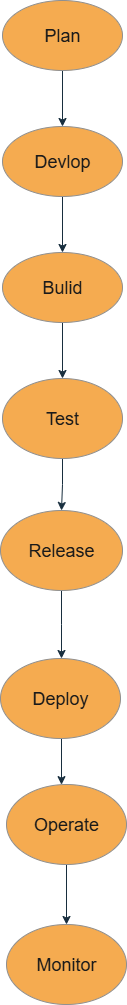

The diagram above was exported from draw.io. Its source (the exported page's mxGraphModel, read from the mxfile embedded in the PNG):
<mxGraphModel dx="2084" dy="1124" grid="1" gridSize="14" guides="1" tooltips="1" connect="1" arrows="1" fold="1" page="1" pageScale="1" pageWidth="850" pageHeight="1100" math="0" shadow="0">
  <root>
    <mxCell id="0" />
    <mxCell id="1" parent="0" />
    <mxCell id="gGsO20ssUjspeRV_EdIG-45" value="" style="edgeStyle=orthogonalEdgeStyle;rounded=0;orthogonalLoop=1;jettySize=auto;html=1;strokeColor=#182E3E;fontColor=default;labelBackgroundColor=none;" edge="1" parent="1" source="gGsO20ssUjspeRV_EdIG-11">
      <mxGeometry relative="1" as="geometry">
        <mxPoint x="391" y="658" as="targetPoint" />
      </mxGeometry>
    </mxCell>
    <mxCell id="gGsO20ssUjspeRV_EdIG-11" value="&lt;font style=&quot;font-size: 18px;&quot;&gt;Release&lt;/font&gt;" style="ellipse;whiteSpace=wrap;html=1;fillColor=#F5AB50;strokeColor=#909090;labelBackgroundColor=none;fontColor=#1A1A1A;" vertex="1" parent="1">
      <mxGeometry x="330" y="510" width="122" height="80" as="geometry" />
    </mxCell>
    <mxCell id="gGsO20ssUjspeRV_EdIG-49" value="" style="edgeStyle=orthogonalEdgeStyle;rounded=0;orthogonalLoop=1;jettySize=auto;html=1;strokeColor=#182E3E;fontColor=default;labelBackgroundColor=none;" edge="1" parent="1" source="gGsO20ssUjspeRV_EdIG-8" target="gGsO20ssUjspeRV_EdIG-13">
      <mxGeometry relative="1" as="geometry" />
    </mxCell>
    <mxCell id="gGsO20ssUjspeRV_EdIG-8" value="&lt;font style=&quot;font-size: 18px;&quot;&gt;Plan&lt;/font&gt;" style="ellipse;whiteSpace=wrap;html=1;fillColor=#F5AB50;strokeColor=#909090;labelBackgroundColor=none;fontColor=#1A1A1A;" vertex="1" parent="1">
      <mxGeometry x="332" width="120" height="70" as="geometry" />
    </mxCell>
    <mxCell id="gGsO20ssUjspeRV_EdIG-47" value="" style="edgeStyle=orthogonalEdgeStyle;rounded=0;orthogonalLoop=1;jettySize=auto;html=1;strokeColor=#182E3E;fontColor=default;labelBackgroundColor=none;" edge="1" parent="1" source="gGsO20ssUjspeRV_EdIG-10" target="gGsO20ssUjspeRV_EdIG-37">
      <mxGeometry relative="1" as="geometry" />
    </mxCell>
    <mxCell id="gGsO20ssUjspeRV_EdIG-10" value="&lt;font style=&quot;font-size: 18px;&quot;&gt;Bulid&lt;/font&gt;" style="ellipse;whiteSpace=wrap;html=1;fillColor=#F5AB50;strokeColor=#909090;labelBackgroundColor=none;fontColor=#1A1A1A;" vertex="1" parent="1">
      <mxGeometry x="332" y="252" width="120" height="70" as="geometry" />
    </mxCell>
    <mxCell id="gGsO20ssUjspeRV_EdIG-48" value="" style="edgeStyle=orthogonalEdgeStyle;rounded=0;orthogonalLoop=1;jettySize=auto;html=1;strokeColor=#182E3E;fontColor=default;labelBackgroundColor=none;" edge="1" parent="1" source="gGsO20ssUjspeRV_EdIG-13" target="gGsO20ssUjspeRV_EdIG-10">
      <mxGeometry relative="1" as="geometry" />
    </mxCell>
    <mxCell id="gGsO20ssUjspeRV_EdIG-13" value="&lt;font style=&quot;font-size: 18px;&quot;&gt;Devlop&lt;/font&gt;" style="ellipse;whiteSpace=wrap;html=1;fillColor=#F5AB50;strokeColor=#909090;labelBackgroundColor=none;fontColor=#1A1A1A;" vertex="1" parent="1">
      <mxGeometry x="332" y="126" width="120" height="70" as="geometry" />
    </mxCell>
    <mxCell id="gGsO20ssUjspeRV_EdIG-29" style="edgeStyle=orthogonalEdgeStyle;rounded=0;orthogonalLoop=1;jettySize=auto;html=1;exitX=0.5;exitY=1;exitDx=0;exitDy=0;labelBackgroundColor=none;strokeColor=#182E3E;fontColor=default;" edge="1" parent="1" source="gGsO20ssUjspeRV_EdIG-8" target="gGsO20ssUjspeRV_EdIG-8">
      <mxGeometry relative="1" as="geometry" />
    </mxCell>
    <mxCell id="gGsO20ssUjspeRV_EdIG-30" style="edgeStyle=orthogonalEdgeStyle;rounded=0;orthogonalLoop=1;jettySize=auto;html=1;exitX=0.5;exitY=1;exitDx=0;exitDy=0;labelBackgroundColor=none;strokeColor=#182E3E;fontColor=default;" edge="1" parent="1" source="gGsO20ssUjspeRV_EdIG-13" target="gGsO20ssUjspeRV_EdIG-13">
      <mxGeometry relative="1" as="geometry" />
    </mxCell>
    <mxCell id="gGsO20ssUjspeRV_EdIG-39" value="" style="edgeStyle=orthogonalEdgeStyle;rounded=0;orthogonalLoop=1;jettySize=auto;html=1;strokeColor=#182E3E;fontColor=default;labelBackgroundColor=none;" edge="1" parent="1" target="gGsO20ssUjspeRV_EdIG-36">
      <mxGeometry relative="1" as="geometry">
        <mxPoint x="391" y="738" as="sourcePoint" />
        <Array as="points">
          <mxPoint x="382" y="840" />
          <mxPoint x="382" y="840" />
        </Array>
      </mxGeometry>
    </mxCell>
    <mxCell id="gGsO20ssUjspeRV_EdIG-51" value="" style="edgeStyle=orthogonalEdgeStyle;rounded=0;orthogonalLoop=1;jettySize=auto;html=1;strokeColor=#182E3E;fontColor=default;labelBackgroundColor=none;" edge="1" parent="1" source="gGsO20ssUjspeRV_EdIG-36" target="gGsO20ssUjspeRV_EdIG-50">
      <mxGeometry relative="1" as="geometry" />
    </mxCell>
    <mxCell id="gGsO20ssUjspeRV_EdIG-36" value="&lt;font style=&quot;font-size: 18px;&quot;&gt;Operate&lt;/font&gt;" style="ellipse;whiteSpace=wrap;html=1;strokeColor=#909090;fontColor=#1A1A1A;fillColor=#F5AB50;labelBackgroundColor=none;" vertex="1" parent="1">
      <mxGeometry x="336" y="784" width="120" height="80" as="geometry" />
    </mxCell>
    <mxCell id="gGsO20ssUjspeRV_EdIG-46" value="" style="edgeStyle=orthogonalEdgeStyle;rounded=0;orthogonalLoop=1;jettySize=auto;html=1;strokeColor=#182E3E;fontColor=default;labelBackgroundColor=none;" edge="1" parent="1" source="gGsO20ssUjspeRV_EdIG-37" target="gGsO20ssUjspeRV_EdIG-11">
      <mxGeometry relative="1" as="geometry" />
    </mxCell>
    <mxCell id="gGsO20ssUjspeRV_EdIG-37" value="&lt;font style=&quot;font-size: 18px;&quot;&gt;Test&lt;/font&gt;" style="ellipse;whiteSpace=wrap;html=1;strokeColor=#909090;fontColor=#1A1A1A;fillColor=#F5AB50;labelBackgroundColor=none;" vertex="1" parent="1">
      <mxGeometry x="332" y="378" width="120" height="80" as="geometry" />
    </mxCell>
    <mxCell id="gGsO20ssUjspeRV_EdIG-50" value="&lt;font style=&quot;font-size: 18px;&quot;&gt;Monitor&lt;/font&gt;" style="ellipse;whiteSpace=wrap;html=1;strokeColor=#909090;fontColor=#1A1A1A;fillColor=#F5AB50;labelBackgroundColor=none;" vertex="1" parent="1">
      <mxGeometry x="336" y="924" width="120" height="80" as="geometry" />
    </mxCell>
    <mxCell id="gGsO20ssUjspeRV_EdIG-52" value="&lt;font style=&quot;font-size: 18px;&quot;&gt;Deploy&lt;/font&gt;" style="ellipse;whiteSpace=wrap;html=1;strokeColor=#909090;fontColor=#1A1A1A;fillColor=#F5AB50;labelBackgroundColor=none;" vertex="1" parent="1">
      <mxGeometry x="330" y="658" width="120" height="80" as="geometry" />
    </mxCell>
  </root>
</mxGraphModel>